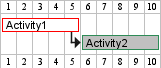

The diagram above was rendered by PlantUML. Its source (embedded in the PNG):
@startgantt
[Activity1] lasts 5 days
[Activity2] lasts 5 days
[Activity1] is colored in White/Red
[Activity2] is colored in Silver/SeaGreen
[Activity1] -> [Activity2]
@endgantt